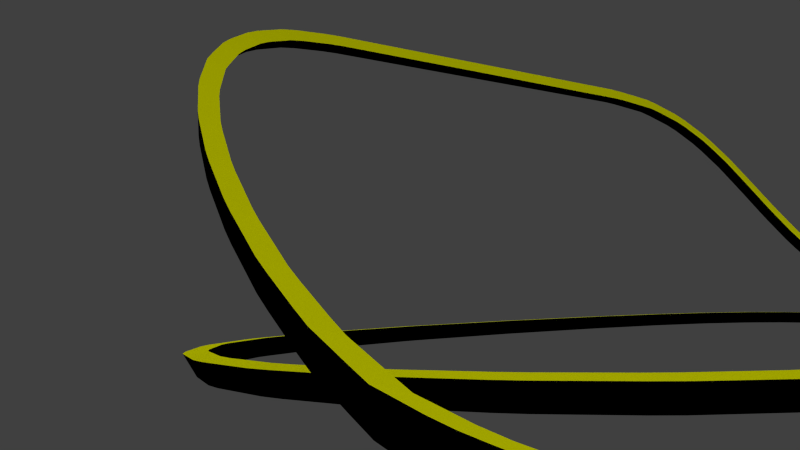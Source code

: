 # Source: rollercoaster3.2.blend  (saved by Blender 2.76.0; exported with 4.5.12 LTS)
import bpy
from mathutils import Matrix  # noqa: F401  (used for matrix-valued properties, if any)

bpy.ops.wm.read_factory_settings(use_empty=True)
scene = bpy.context.scene
scene.name = 'Scene'

# ---- collections
col_collection_1 = bpy.data.collections.new('Collection 1'); scene.collection.children.link(col_collection_1)

# ---- materials (node trees are filled in below, after node groups)
mat_material = bpy.data.materials.new('Material')
mat_material.alpha_threshold = 0.0
mat_material.roughness = 0.5
mat_material_001 = bpy.data.materials.new('Material.001')
mat_material_001.alpha_threshold = 0.0
mat_material_001.roughness = 0.5

# ---- material node trees
mat_material.use_nodes = True; mat_material.node_tree.nodes.clear()
_N = mat_material.node_tree.nodes; _L = mat_material.node_tree.links
n0 = _N.new('ShaderNodeOutputMaterial'); n0.name = 'Material Output'; n0.location = (300, 300)
n1 = _N.new('ShaderNodeBsdfDiffuse'); n1.name = 'Diffuse BSDF'; n1.location = (10, 300)
n1.inputs[0].default_value = (0.0, 0.0, 0.0, 1.0)
_L.new(n1.outputs[0], n0.inputs[0])
n0.is_active_output = True
mat_material_001.use_nodes = True; mat_material_001.node_tree.nodes.clear()
_N = mat_material_001.node_tree.nodes; _L = mat_material_001.node_tree.links
n0 = _N.new('ShaderNodeOutputMaterial'); n0.name = 'Material Output'; n0.location = (300, 300)
n1 = _N.new('ShaderNodeBsdfDiffuse'); n1.name = 'Diffuse BSDF'; n1.location = (10, 300)
n1.inputs[0].default_value = (0.9624, 1.0, 0.0, 1.0)
_L.new(n1.outputs[0], n0.inputs[0])
n0.is_active_output = True

# ---- world
world_world = bpy.data.worlds.new('World'); scene.world = world_world
world_world.color = (0.05088, 0.05088, 0.05088)
world_world.use_sun_shadow = False
world_world.sun_shadow_jitter_overblur = 0.0
world_world.cycles.sampling_method = 'MANUAL'
world_world.cycles.sample_map_resolution = 256

# ---- cameras
cam_camera_009 = bpy.data.cameras.new('Camera.009')
cam_camera_009.clip_end = 100.0
cam_camera_009.lens = 27.05
cam_camera_009.sensor_width = 32.0
cam_camera_009.sensor_height = 18.0
cam_camera_009.display_size = 2.0
cam_camera_009.dof.focus_distance = 0.0
cam_camera_008 = bpy.data.cameras.new('Camera.008')
cam_camera_008.clip_end = 100.0
cam_camera_008.lens = 18.01
cam_camera_008.sensor_width = 32.0
cam_camera_008.sensor_height = 18.0
cam_camera_008.display_size = 2.0
cam_camera_008.dof.focus_distance = 0.0
cam_camera_007 = bpy.data.cameras.new('Camera.007')
cam_camera_007.clip_end = 100.0
cam_camera_007.lens = 19.25
cam_camera_007.sensor_width = 32.0
cam_camera_007.sensor_height = 18.0
cam_camera_007.display_size = 2.0
cam_camera_007.dof.focus_distance = 0.0
cam_camera_006 = bpy.data.cameras.new('Camera.006')
cam_camera_006.clip_end = 100.0
cam_camera_006.lens = 31.32
cam_camera_006.sensor_width = 32.0
cam_camera_006.sensor_height = 18.0
cam_camera_006.display_size = 2.0
cam_camera_006.dof.focus_distance = 0.0
cam_camera = bpy.data.cameras.new('Camera')
cam_camera.clip_end = 100.0
cam_camera.lens = 35.0
cam_camera.sensor_width = 32.0
cam_camera.sensor_height = 18.0
cam_camera.ortho_scale = 7.314
cam_camera.dof.focus_distance = 0.0
cam_camera_003 = bpy.data.cameras.new('Camera.003')
cam_camera_003.clip_end = 100.0
cam_camera_003.lens = 18.47
cam_camera_003.sensor_width = 32.0
cam_camera_003.sensor_height = 18.0
cam_camera_003.display_size = 2.0
cam_camera_003.dof.focus_distance = 0.0
cam_camera_002 = bpy.data.cameras.new('Camera.002')
cam_camera_002.clip_end = 100.0
cam_camera_002.lens = 35.0
cam_camera_002.sensor_width = 32.0
cam_camera_002.sensor_height = 18.0
cam_camera_002.display_size = 2.0
cam_camera_002.dof.focus_distance = 0.0
cam_camera_001 = bpy.data.cameras.new('Camera.001')
cam_camera_001.clip_end = 100.0
cam_camera_001.lens = 35.0
cam_camera_001.sensor_width = 32.0
cam_camera_001.sensor_height = 18.0
cam_camera_001.display_size = 2.0
cam_camera_001.dof.focus_distance = 0.0

# ---- lights
light_sun = bpy.data.lights.new('Sun', 'SUN')
light_sun.transmission_factor = 0.0
light_sun.angle = 2.96
light_sun.energy = 1.0
light_sun.shadow_buffer_clip_start = 0.5
light_sun.shadow_soft_size = 11.0
light_sun.shadow_cascade_max_distance = 1000.0
light_sun.cycles.use_multiple_importance_sampling = False

# ---- meshes
me_cube_004 = bpy.data.meshes.new('Cube.004')
me_cube_004.from_pydata([(-1.0, 0.0, -1.0), (-1.0, -1.0, 1.0), (-1.0, 1.0, 1.0), (1.0, 0.0, -1.0), (1.0, -1.0, 1.0), (1.0, 1.0, 1.0)], [], [(2, 5, 3, 0), (4, 1, 0, 3), (1, 2, 0), (4, 5, 2, 1), (5, 4, 3)])
me_cube_004.polygons.foreach_set('material_index', [0, 0, 0, 1, 0])
me_cube_004.materials.append(mat_material)
me_cube_004.materials.append(mat_material_001)
me_cube_004.use_remesh_preserve_volume = False
me_cube_004.use_remesh_preserve_attributes = False
me_cube_004.use_mirror_vertex_groups = False
me_cube_004.update()

# ---- curves / text
cu_beziercurve = bpy.data.curves.new('BezierCurve', 'CURVE')
cu_beziercurve.dimensions = '3D'
_sp = cu_beziercurve.splines.new('BEZIER'); _sp.bezier_points.add(10)
_sp.bezier_points.foreach_set('co', [-2.253, 0.2, 0.0, 2.253, 0.2, 0.0, 3.0, -0.8821, 0.0, 1.678, -4.779, 2.358, -1.514, -4.779, 2.358, -3.369, -2.279, 0.002854, -0.2957, -0.6309, 0.01723, 0.3958, -0.8815, 1.961, 0.9467, -1.05, 0.004228, -0.4014, -5.207, 0.0, -5.268, -2.252, 0.0])
_sp.bezier_points.foreach_set('handle_left', [-2.753, 0.2091, 0.0, 1.22, 0.2, 0.0, 2.995, -0.6669, 0.0, 3.417, -4.779, 2.358, 0.2245, -4.779, 2.358, -3.299, -4.221, 0.05292, -2.248, -0.6369, 0.03441, 1.664, -0.8643, 1.936, -0.9549, -1.05, 0.008358, 4.965, -4.837, -0.09278, -5.196, -4.57, 0.0])
_sp.bezier_points.foreach_set('handle_right', [-1.546, 0.1872, 0.0, 3.253, 0.2, 0.0, 3.027, -2.104, 0.0, -0.4741, -4.779, 2.358, -3.666, -4.779, 2.358, -3.439, -0.3111, -0.0479, 1.664, -0.6249, 3.725e-09, -0.8664, -0.8988, 1.985, 2.893, -1.05, 0.0, -5.768, -5.578, 0.0928, -5.345, 0.2081, 0.0])
for _p, _l, _r in zip(_sp.bezier_points, ['ALIGNED', 'ALIGNED', 'ALIGNED', 'ALIGNED', 'ALIGNED', 'ALIGNED', 'ALIGNED', 'ALIGNED', 'ALIGNED', 'ALIGNED', 'ALIGNED'], ['ALIGNED', 'ALIGNED', 'ALIGNED', 'ALIGNED', 'ALIGNED', 'ALIGNED', 'ALIGNED', 'ALIGNED', 'ALIGNED', 'ALIGNED', 'ALIGNED']): _p.handle_left_type = _l; _p.handle_right_type = _r
_sp.order_u = 0
_sp.order_v = 0
_sp.use_cyclic_u = True
cu_beziercurve.use_path = True
cu_beziercurve.use_path_clamp = True
cu_beziercurve.bevel_resolution = 0
cu_beziercurve.fill_mode = 'HALF'

# ---- objects
ob_1 = bpy.data.objects.new('1', cam_camera_009)
ob_10 = bpy.data.objects.new('10', cam_camera_008)
ob_camera_001 = bpy.data.objects.new('Camera.001', cam_camera_007)
ob_7 = bpy.data.objects.new('7', cam_camera_006)
ob_5 = bpy.data.objects.new('5', cam_camera)
ob_8 = bpy.data.objects.new('8', cam_camera_003)
ob_4 = bpy.data.objects.new('4', cam_camera_002)
ob_3 = bpy.data.objects.new('3', cam_camera_001)
ob_sun = bpy.data.objects.new('Sun', light_sun)
ob_beziercurve = bpy.data.objects.new('BezierCurve', cu_beziercurve)
ob_cube = bpy.data.objects.new('Cube', me_cube_004)
ob_camera = bpy.data.objects.new('Camera', cam_camera)

# ---- transforms, parenting, visibility, modifiers, constraints
ob_1.location = (-10.79, -0.6943, 0.9499)
ob_1.rotation_euler = (1.672, 5.296e-08, -0.4971)
ob_1.lineart.crease_threshold = 0.0
ob_10.location = (-13.33, -0.6091, 2.069)
ob_10.rotation_euler = (1.466, 0.0, -1.188)
ob_10.lineart.crease_threshold = 0.0
ob_camera_001.location = (-6.318, 5.08, 1.14)
ob_camera_001.rotation_euler = (1.789, 0.0, 4.288)
ob_camera_001.lineart.crease_threshold = 0.0
ob_7.location = (-7.257, 17.93, 1.227)
ob_7.rotation_euler = (-1.621, 3.351, 0.1117)
ob_7.lineart.crease_threshold = 0.0
ob_5.location = (-0.253, 0.6378, -0.5902)
ob_5.rotation_euler = (2.763, -0.1788, -0.02643)
ob_5.lineart.crease_threshold = 0.0
ob_8.location = (11.98, -1.587, 1.98)
ob_8.rotation_euler = (1.356, 4.516e-08, -0.03135)
ob_8.lineart.crease_threshold = 0.0
ob_4.location = (-5.404, 0.3154, 3.585)
ob_4.rotation_euler = (1.14, -3.341e-09, -1.26)
ob_4.lineart.crease_threshold = 0.0
ob_3.location = (10.31, 1.536, 0.0)
ob_3.rotation_euler = (1.829, 0.0, 0.1938)
ob_3.lock_rotation = (False, True, False)
ob_3.lineart.crease_threshold = 0.0
ob_sun.location = (0.0, 0.0, 9.746)
ob_sun.lineart.crease_threshold = 0.0
ob_beziercurve.location = (0.0, 0.0, 0.0)
ob_beziercurve.rotation_euler = (0.0, 0.0, 3.142)
ob_beziercurve.scale = (2.864, 2.864, 2.864)
ob_beziercurve.lineart.crease_threshold = 0.0
ob_cube.location = (0.0, 0.0, 0.0)
ob_cube.scale = (0.1833, 0.1833, 0.1833)
ob_cube.lineart.crease_threshold = 0.0
_m = ob_cube.modifiers.new('Array', 'ARRAY')
_m.count = 389
_m.constant_offset_displace = (0.0, 0.0, 0.0)
_m = ob_cube.modifiers.new('Curve', 'CURVE')
_m.object = ob_beziercurve
ob_camera.location = (9.506, -14.77, 5.771)
ob_camera.rotation_euler = (1.109, 0.01082, 0.8149)
ob_camera.scale = (1.268, 1.268, 1.268)
ob_camera.lock_rotations_4d = False
ob_camera.empty_display_type = 'ARROWS'
ob_camera.color = (0.0, 0.0, 0.0, 0.0)
ob_camera.display_type = 'WIRE'
ob_camera.lineart.crease_threshold = 0.0

# ---- collection membership
col_collection_1.objects.link(ob_1)
col_collection_1.objects.link(ob_10)
col_collection_1.objects.link(ob_camera_001)
col_collection_1.objects.link(ob_7)
col_collection_1.objects.link(ob_5)
col_collection_1.objects.link(ob_8)
col_collection_1.objects.link(ob_4)
col_collection_1.objects.link(ob_3)
col_collection_1.objects.link(ob_sun)
col_collection_1.objects.link(ob_beziercurve)
col_collection_1.objects.link(ob_cube)
col_collection_1.objects.link(ob_camera)

# ---- scene / render settings (as saved in the file)
scene.camera = ob_1
scene.frame_start = 1; scene.frame_end = 250; scene.frame_set(1)
scene.render.engine = 'CYCLES'
scene.render.resolution_percentage = 50
scene.render.dither_intensity = 0.0
scene.cycles.use_denoising = False
scene.cycles.samples = 10
scene.cycles.sampling_pattern = 'TABULATED_SOBOL'
scene.cycles.light_sampling_threshold = 0.0
scene.cycles.use_adaptive_sampling = False
scene.cycles.use_light_tree = False
scene.cycles.blur_glossy = 0.0
scene.cycles.pixel_filter_type = 'GAUSSIAN'
scene.cycles.sample_clamp_indirect = 0.0
scene.view_settings.view_transform = 'Standard'
bpy.context.view_layer.update()
